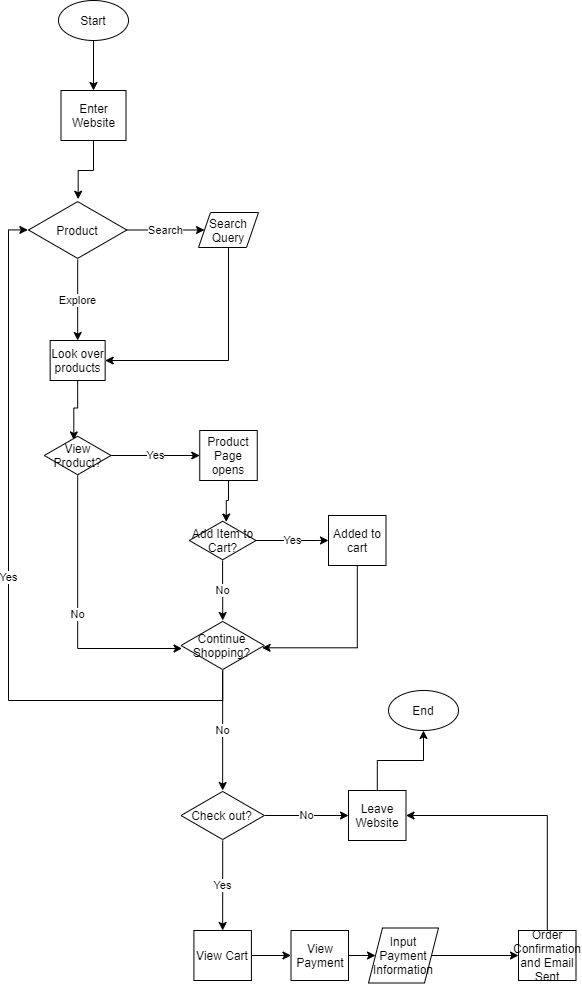

The diagram above was exported from draw.io. Its source (the exported page's mxGraphModel, read from the mxfile embedded in the PNG):
<mxGraphModel dx="656" dy="493" grid="1" gridSize="10" guides="1" tooltips="1" connect="1" arrows="1" fold="1" page="1" pageScale="1" pageWidth="850" pageHeight="1100" math="0" shadow="0">
  <root>
    <mxCell id="0" />
    <mxCell id="1" parent="0" />
    <mxCell id="5" style="edgeStyle=orthogonalEdgeStyle;rounded=0;orthogonalLoop=1;jettySize=auto;html=1;exitX=0.5;exitY=1;exitDx=0;exitDy=0;entryX=0.5;entryY=0;entryDx=0;entryDy=0;" edge="1" parent="1" source="2" target="3">
      <mxGeometry relative="1" as="geometry" />
    </mxCell>
    <mxCell id="2" value="Start" style="ellipse;whiteSpace=wrap;html=1;" vertex="1" parent="1">
      <mxGeometry x="280" y="10" width="70" height="40" as="geometry" />
    </mxCell>
    <mxCell id="7" style="edgeStyle=orthogonalEdgeStyle;rounded=0;orthogonalLoop=1;jettySize=auto;html=1;exitX=0.5;exitY=1;exitDx=0;exitDy=0;entryX=0.505;entryY=-0.022;entryDx=0;entryDy=0;entryPerimeter=0;" edge="1" parent="1" source="3" target="6">
      <mxGeometry relative="1" as="geometry" />
    </mxCell>
    <mxCell id="3" value="Enter Website" style="rounded=0;whiteSpace=wrap;html=1;" vertex="1" parent="1">
      <mxGeometry x="282.5" y="100" width="65" height="50" as="geometry" />
    </mxCell>
    <object label="Explore" id="9">
      <mxCell style="edgeStyle=orthogonalEdgeStyle;rounded=0;orthogonalLoop=1;jettySize=auto;html=1;entryX=0.5;entryY=0;entryDx=0;entryDy=0;" edge="1" parent="1" source="6" target="8">
        <mxGeometry relative="1" as="geometry" />
      </mxCell>
    </object>
    <mxCell id="11" value="Search" style="edgeStyle=orthogonalEdgeStyle;rounded=0;orthogonalLoop=1;jettySize=auto;html=1;entryX=0;entryY=0.5;entryDx=0;entryDy=0;" edge="1" parent="1" source="6" target="10">
      <mxGeometry relative="1" as="geometry" />
    </mxCell>
    <mxCell id="6" value="Product" style="html=1;whiteSpace=wrap;aspect=fixed;shape=isoRectangle;" vertex="1" parent="1">
      <mxGeometry x="250" y="210" width="98.33" height="59" as="geometry" />
    </mxCell>
    <mxCell id="14" style="edgeStyle=orthogonalEdgeStyle;rounded=0;orthogonalLoop=1;jettySize=auto;html=1;exitX=0.5;exitY=1;exitDx=0;exitDy=0;entryX=0.442;entryY=0.111;entryDx=0;entryDy=0;entryPerimeter=0;" edge="1" parent="1" source="8" target="13">
      <mxGeometry relative="1" as="geometry" />
    </mxCell>
    <mxCell id="8" value="Look over products" style="rounded=0;whiteSpace=wrap;html=1;" vertex="1" parent="1">
      <mxGeometry x="271.65999999999997" y="350" width="55" height="40" as="geometry" />
    </mxCell>
    <mxCell id="12" style="edgeStyle=orthogonalEdgeStyle;rounded=0;orthogonalLoop=1;jettySize=auto;html=1;exitX=0.5;exitY=1;exitDx=0;exitDy=0;entryX=1;entryY=0.5;entryDx=0;entryDy=0;" edge="1" parent="1" source="10" target="8">
      <mxGeometry relative="1" as="geometry" />
    </mxCell>
    <mxCell id="10" value="Search Query" style="shape=parallelogram;perimeter=parallelogramPerimeter;whiteSpace=wrap;html=1;dashed=0;" vertex="1" parent="1">
      <mxGeometry x="420" y="222" width="60" height="35" as="geometry" />
    </mxCell>
    <mxCell id="17" value="Yes" style="edgeStyle=orthogonalEdgeStyle;rounded=0;orthogonalLoop=1;jettySize=auto;html=1;" edge="1" parent="1" source="13" target="15">
      <mxGeometry relative="1" as="geometry" />
    </mxCell>
    <mxCell id="29" value="No&lt;br&gt;" style="edgeStyle=orthogonalEdgeStyle;rounded=0;orthogonalLoop=1;jettySize=auto;html=1;entryX=0.013;entryY=0.56;entryDx=0;entryDy=0;entryPerimeter=0;" edge="1" parent="1" source="13" target="22">
      <mxGeometry relative="1" as="geometry">
        <Array as="points">
          <mxPoint x="299" y="658" />
        </Array>
      </mxGeometry>
    </mxCell>
    <mxCell id="13" value="View Product?" style="html=1;whiteSpace=wrap;aspect=fixed;shape=isoRectangle;" vertex="1" parent="1">
      <mxGeometry x="265.83" y="445" width="66.67" height="40" as="geometry" />
    </mxCell>
    <mxCell id="19" style="edgeStyle=orthogonalEdgeStyle;rounded=0;orthogonalLoop=1;jettySize=auto;html=1;exitX=0.5;exitY=1;exitDx=0;exitDy=0;entryX=0.554;entryY=0.039;entryDx=0;entryDy=0;entryPerimeter=0;" edge="1" parent="1" source="15" target="18">
      <mxGeometry relative="1" as="geometry" />
    </mxCell>
    <mxCell id="15" value="Product Page opens" style="rounded=0;whiteSpace=wrap;html=1;" vertex="1" parent="1">
      <mxGeometry x="421.25" y="440" width="57.5" height="50" as="geometry" />
    </mxCell>
    <mxCell id="23" value="No" style="edgeStyle=orthogonalEdgeStyle;rounded=0;orthogonalLoop=1;jettySize=auto;html=1;" edge="1" parent="1" source="18" target="22">
      <mxGeometry relative="1" as="geometry" />
    </mxCell>
    <mxCell id="27" value="Yes&lt;br&gt;" style="edgeStyle=orthogonalEdgeStyle;rounded=0;orthogonalLoop=1;jettySize=auto;html=1;entryX=0;entryY=0.5;entryDx=0;entryDy=0;" edge="1" parent="1" source="18" target="25">
      <mxGeometry relative="1" as="geometry">
        <Array as="points">
          <mxPoint x="540" y="550" />
        </Array>
      </mxGeometry>
    </mxCell>
    <mxCell id="18" value="Add Item to Cart?" style="html=1;whiteSpace=wrap;aspect=fixed;shape=isoRectangle;" vertex="1" parent="1">
      <mxGeometry x="410.83000000000004" y="530" width="66.67" height="40" as="geometry" />
    </mxCell>
    <mxCell id="31" value="Yes" style="edgeStyle=orthogonalEdgeStyle;rounded=0;orthogonalLoop=1;jettySize=auto;html=1;entryX=-0.007;entryY=0.499;entryDx=0;entryDy=0;entryPerimeter=0;" edge="1" parent="1" source="22" target="6">
      <mxGeometry relative="1" as="geometry">
        <Array as="points">
          <mxPoint x="444" y="710" />
          <mxPoint x="230" y="710" />
          <mxPoint x="230" y="239" />
        </Array>
      </mxGeometry>
    </mxCell>
    <mxCell id="34" value="No" style="edgeStyle=orthogonalEdgeStyle;rounded=0;orthogonalLoop=1;jettySize=auto;html=1;" edge="1" parent="1" source="22" target="33">
      <mxGeometry relative="1" as="geometry" />
    </mxCell>
    <mxCell id="22" value="Continue Shopping?" style="html=1;whiteSpace=wrap;aspect=fixed;shape=isoRectangle;" vertex="1" parent="1">
      <mxGeometry x="402.49" y="630" width="83.34" height="50" as="geometry" />
    </mxCell>
    <mxCell id="28" style="edgeStyle=orthogonalEdgeStyle;rounded=0;orthogonalLoop=1;jettySize=auto;html=1;entryX=0.973;entryY=0.546;entryDx=0;entryDy=0;entryPerimeter=0;" edge="1" parent="1" source="25" target="22">
      <mxGeometry relative="1" as="geometry">
        <Array as="points">
          <mxPoint x="579" y="657" />
        </Array>
      </mxGeometry>
    </mxCell>
    <mxCell id="25" value="Added to cart" style="rounded=0;whiteSpace=wrap;html=1;" vertex="1" parent="1">
      <mxGeometry x="550" y="525" width="57.5" height="50" as="geometry" />
    </mxCell>
    <mxCell id="36" value="No" style="edgeStyle=orthogonalEdgeStyle;rounded=0;orthogonalLoop=1;jettySize=auto;html=1;" edge="1" parent="1" source="33" target="35">
      <mxGeometry relative="1" as="geometry" />
    </mxCell>
    <mxCell id="38" value="Yes" style="edgeStyle=orthogonalEdgeStyle;rounded=0;orthogonalLoop=1;jettySize=auto;html=1;entryX=0.5;entryY=0;entryDx=0;entryDy=0;" edge="1" parent="1" source="33" target="37">
      <mxGeometry relative="1" as="geometry" />
    </mxCell>
    <mxCell id="33" value="Check out?" style="html=1;whiteSpace=wrap;aspect=fixed;shape=isoRectangle;" vertex="1" parent="1">
      <mxGeometry x="402.49" y="800" width="83.34" height="50" as="geometry" />
    </mxCell>
    <mxCell id="48" style="edgeStyle=orthogonalEdgeStyle;rounded=0;orthogonalLoop=1;jettySize=auto;html=1;entryX=0.5;entryY=1;entryDx=0;entryDy=0;" edge="1" parent="1" source="35" target="47">
      <mxGeometry relative="1" as="geometry" />
    </mxCell>
    <mxCell id="35" value="Leave Website" style="rounded=0;whiteSpace=wrap;html=1;" vertex="1" parent="1">
      <mxGeometry x="570" y="800" width="57.5" height="50" as="geometry" />
    </mxCell>
    <mxCell id="42" value="" style="edgeStyle=orthogonalEdgeStyle;rounded=0;orthogonalLoop=1;jettySize=auto;html=1;" edge="1" parent="1" source="37" target="41">
      <mxGeometry relative="1" as="geometry" />
    </mxCell>
    <mxCell id="37" value="View Cart" style="rounded=0;whiteSpace=wrap;html=1;" vertex="1" parent="1">
      <mxGeometry x="415.40999999999997" y="940" width="57.5" height="50" as="geometry" />
    </mxCell>
    <mxCell id="44" style="edgeStyle=orthogonalEdgeStyle;rounded=0;orthogonalLoop=1;jettySize=auto;html=1;" edge="1" parent="1" source="41" target="43">
      <mxGeometry relative="1" as="geometry" />
    </mxCell>
    <mxCell id="41" value="View Payment" style="rounded=0;whiteSpace=wrap;html=1;" vertex="1" parent="1">
      <mxGeometry x="512.5" y="940" width="57.5" height="50" as="geometry" />
    </mxCell>
    <mxCell id="52" style="edgeStyle=orthogonalEdgeStyle;rounded=0;orthogonalLoop=1;jettySize=auto;html=1;entryX=0;entryY=0.5;entryDx=0;entryDy=0;" edge="1" parent="1" source="43" target="45">
      <mxGeometry relative="1" as="geometry" />
    </mxCell>
    <mxCell id="43" value="Input Payment Information" style="shape=parallelogram;perimeter=parallelogramPerimeter;whiteSpace=wrap;html=1;dashed=0;" vertex="1" parent="1">
      <mxGeometry x="590" y="937.5" width="70" height="55" as="geometry" />
    </mxCell>
    <mxCell id="53" style="edgeStyle=orthogonalEdgeStyle;rounded=0;orthogonalLoop=1;jettySize=auto;html=1;entryX=1;entryY=0.5;entryDx=0;entryDy=0;" edge="1" parent="1" source="45" target="35">
      <mxGeometry relative="1" as="geometry">
        <Array as="points">
          <mxPoint x="769" y="825" />
        </Array>
      </mxGeometry>
    </mxCell>
    <mxCell id="45" value="Order Confirmation and Email Sent" style="rounded=0;whiteSpace=wrap;html=1;" vertex="1" parent="1">
      <mxGeometry x="740" y="940" width="57.5" height="50" as="geometry" />
    </mxCell>
    <mxCell id="47" value="End" style="ellipse;whiteSpace=wrap;html=1;" vertex="1" parent="1">
      <mxGeometry x="610" y="700" width="70" height="40" as="geometry" />
    </mxCell>
  </root>
</mxGraphModel>